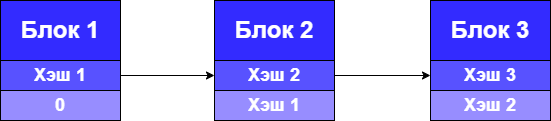

The diagram above was exported from draw.io. Its source (the exported page's mxGraphModel, read from the mxfile embedded in the PNG):
<mxGraphModel dx="1269" dy="623" grid="1" gridSize="10" guides="1" tooltips="1" connect="1" arrows="1" fold="1" page="1" pageScale="1" pageWidth="827" pageHeight="1169" math="0" shadow="0">
  <root>
    <mxCell id="0" />
    <mxCell id="1" parent="0" />
    <mxCell id="7m9HHWHDM_vurZ70LruI-1" parent="1" style="rounded=0;whiteSpace=wrap;html=1;fillColor=#332BFF;" value="&lt;b&gt;&lt;font style=&quot;font-size: 24px; color: rgb(255, 255, 255);&quot;&gt;Блок 1&lt;/font&gt;&lt;/b&gt;" vertex="1">
      <mxGeometry height="60" width="120" x="140" y="30" as="geometry" />
    </mxCell>
    <mxCell id="7m9HHWHDM_vurZ70LruI-18" edge="1" parent="1" source="7m9HHWHDM_vurZ70LruI-4" style="edgeStyle=orthogonalEdgeStyle;rounded=0;orthogonalLoop=1;jettySize=auto;html=1;entryX=0;entryY=0.5;entryDx=0;entryDy=0;" target="7m9HHWHDM_vurZ70LruI-13">
      <mxGeometry relative="1" as="geometry" />
    </mxCell>
    <mxCell id="7m9HHWHDM_vurZ70LruI-4" parent="1" style="rounded=0;whiteSpace=wrap;html=1;fillColor=#5852FF;" value="&lt;b&gt;&lt;font style=&quot;font-size: 18px; color: rgb(255, 255, 255);&quot;&gt;Хэш 1&lt;/font&gt;&lt;/b&gt;" vertex="1">
      <mxGeometry height="30" width="120" x="140" y="90" as="geometry" />
    </mxCell>
    <mxCell id="7m9HHWHDM_vurZ70LruI-7" parent="1" style="rounded=0;whiteSpace=wrap;html=1;fillColor=#978DFF;" value="&lt;b&gt;&lt;font style=&quot;font-size: 18px; color: rgb(255, 255, 255);&quot;&gt;0&lt;/font&gt;&lt;/b&gt;" vertex="1">
      <mxGeometry height="30" width="120" x="140" y="120" as="geometry" />
    </mxCell>
    <mxCell id="7m9HHWHDM_vurZ70LruI-12" parent="1" style="rounded=0;whiteSpace=wrap;html=1;fillColor=#332BFF;" value="&lt;b&gt;&lt;font style=&quot;font-size: 24px; color: rgb(255, 255, 255);&quot;&gt;Блок 2&lt;/font&gt;&lt;/b&gt;" vertex="1">
      <mxGeometry height="60" width="120" x="354" y="30" as="geometry" />
    </mxCell>
    <mxCell id="7m9HHWHDM_vurZ70LruI-19" edge="1" parent="1" source="7m9HHWHDM_vurZ70LruI-13" style="edgeStyle=orthogonalEdgeStyle;rounded=0;orthogonalLoop=1;jettySize=auto;html=1;entryX=0;entryY=0.5;entryDx=0;entryDy=0;" target="7m9HHWHDM_vurZ70LruI-16">
      <mxGeometry relative="1" as="geometry" />
    </mxCell>
    <mxCell id="7m9HHWHDM_vurZ70LruI-13" parent="1" style="rounded=0;whiteSpace=wrap;html=1;fillColor=#5852FF;" value="&lt;b&gt;&lt;font style=&quot;font-size: 18px; color: rgb(255, 255, 255);&quot;&gt;Хэш 2&lt;/font&gt;&lt;/b&gt;" vertex="1">
      <mxGeometry height="30" width="120" x="354" y="90" as="geometry" />
    </mxCell>
    <mxCell id="7m9HHWHDM_vurZ70LruI-14" parent="1" style="rounded=0;whiteSpace=wrap;html=1;fillColor=#978DFF;" value="&lt;font color=&quot;#ffffff&quot;&gt;&lt;span style=&quot;font-size: 18px;&quot;&gt;&lt;b&gt;Хэш 1&lt;/b&gt;&lt;/span&gt;&lt;/font&gt;" vertex="1">
      <mxGeometry height="30" width="120" x="354" y="120" as="geometry" />
    </mxCell>
    <mxCell id="7m9HHWHDM_vurZ70LruI-15" parent="1" style="rounded=0;whiteSpace=wrap;html=1;fillColor=#332BFF;" value="&lt;b&gt;&lt;font style=&quot;font-size: 24px; color: rgb(255, 255, 255);&quot;&gt;Блок 3&lt;/font&gt;&lt;/b&gt;" vertex="1">
      <mxGeometry height="60" width="120" x="570" y="30" as="geometry" />
    </mxCell>
    <mxCell id="7m9HHWHDM_vurZ70LruI-16" parent="1" style="rounded=0;whiteSpace=wrap;html=1;fillColor=#5852FF;" value="&lt;b&gt;&lt;font style=&quot;font-size: 18px; color: rgb(255, 255, 255);&quot;&gt;Хэш 3&lt;/font&gt;&lt;/b&gt;" vertex="1">
      <mxGeometry height="30" width="120" x="570" y="90" as="geometry" />
    </mxCell>
    <mxCell id="7m9HHWHDM_vurZ70LruI-17" parent="1" style="rounded=0;whiteSpace=wrap;html=1;fillColor=#978DFF;" value="&lt;font color=&quot;#ffffff&quot;&gt;&lt;span style=&quot;font-size: 18px;&quot;&gt;&lt;b&gt;Хэш 2&lt;/b&gt;&lt;/span&gt;&lt;/font&gt;" vertex="1">
      <mxGeometry height="30" width="120" x="570" y="120" as="geometry" />
    </mxCell>
  </root>
</mxGraphModel>